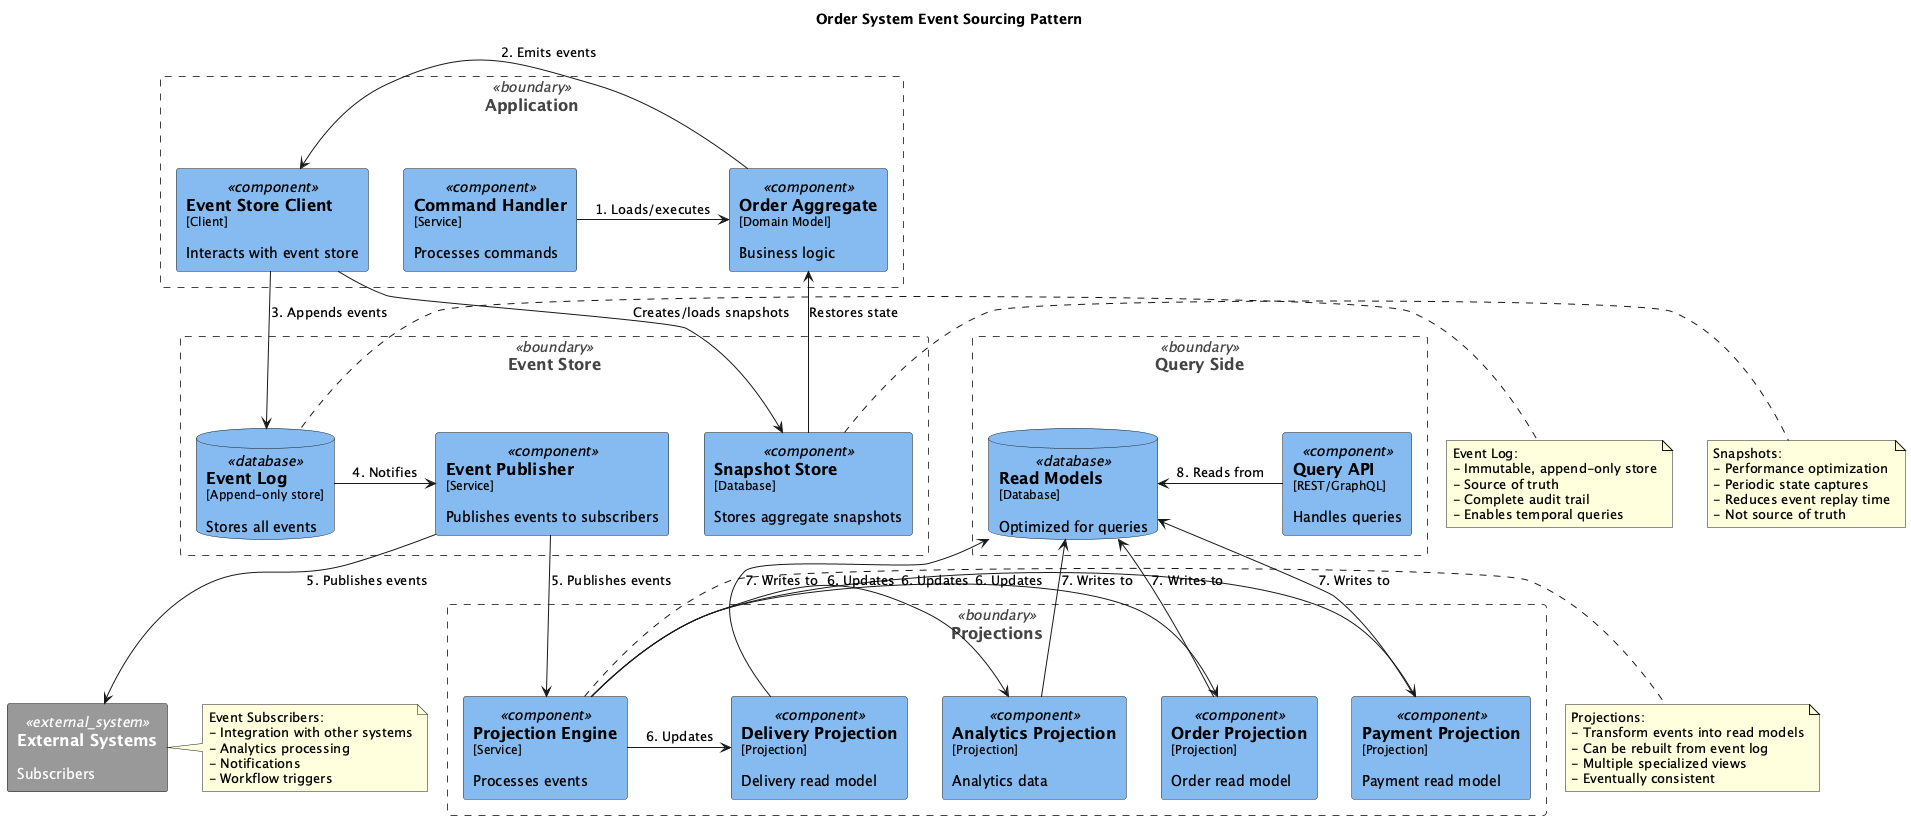

The diagram above was rendered by PlantUML. Its source (embedded in the PNG):
@startuml Event Sourcing Diagram

' C4 Model Definitions
!define LAYOUT_WITH_LEGEND
!define SHOW_PERSON_PORTRAIT

' C4 Element Styles
!define C4_COMPONENT_FONT_COLOR #000000
!define C4_COMPONENT_BG_COLOR #85BBF0
!define C4_CONTAINER_FONT_COLOR #000000
!define C4_CONTAINER_BG_COLOR #438DD5
!define C4_SYSTEM_FONT_COLOR #FFFFFF
!define C4_SYSTEM_BG_COLOR #1168BD
!define C4_PERSON_FONT_COLOR #FFFFFF
!define C4_PERSON_BG_COLOR #08427B
!define C4_BOUNDARY_COLOR #444444

' C4 Element Macros
!define Container_Boundary(e_alias, e_label) rectangle "==e_label" <<boundary>> as e_alias
!define Component(e_alias, e_label, e_techn, e_descr) rectangle "==e_label\n<size:12>[e_techn]</size>\n\ne_descr" <<component>> as e_alias
!define ComponentDb(e_alias, e_label, e_techn, e_descr) database "==e_label\n<size:12>[e_techn]</size>\n\ne_descr" <<database>> as e_alias
!define System_Ext(e_alias, e_label, e_descr) rectangle "==e_label\n\ne_descr" <<external_system>> as e_alias
!define Rel_R(e_from, e_to, e_label) e_from -right-> e_to : "e_label"
!define Rel_L(e_from, e_to, e_label) e_from -left-> e_to : "e_label"
!define Rel_D(e_from, e_to, e_label) e_from -down-> e_to : "e_label"
!define Rel_U(e_from, e_to, e_label) e_from -up-> e_to : "e_label"

' Styling
skinparam rectangle {
    FontColor<<component>> C4_COMPONENT_FONT_COLOR
    BackgroundColor<<component>> C4_COMPONENT_BG_COLOR
    FontColor<<boundary>> #444444
    BorderColor<<boundary>> C4_BOUNDARY_COLOR
    BorderStyle<<boundary>> dashed
    FontColor<<external_system>> C4_SYSTEM_FONT_COLOR
    BackgroundColor<<external_system>> #999999
}

skinparam database {
    BackgroundColor C4_COMPONENT_BG_COLOR
}

title Order System Event Sourcing Pattern

' Components
Container_Boundary(application, "Application") {
    Component(command_handler, "Command Handler", "Service", "Processes commands")
    Component(aggregate, "Order Aggregate", "Domain Model", "Business logic")
    Component(event_store_client, "Event Store Client", "Client", "Interacts with event store")
}

Container_Boundary(event_store, "Event Store") {
    ComponentDb(event_log, "Event Log", "Append-only store", "Stores all events")
    Component(event_publisher, "Event Publisher", "Service", "Publishes events to subscribers")
    Component(snapshot_store, "Snapshot Store", "Database", "Stores aggregate snapshots")
}

Container_Boundary(projections, "Projections") {
    Component(projection_engine, "Projection Engine", "Service", "Processes events")
    Component(order_projection, "Order Projection", "Projection", "Order read model")
    Component(payment_projection, "Payment Projection", "Projection", "Payment read model")
    Component(delivery_projection, "Delivery Projection", "Projection", "Delivery read model")
    Component(analytics_projection, "Analytics Projection", "Projection", "Analytics data")
}

Container_Boundary(query_side, "Query Side") {
    ComponentDb(read_models, "Read Models", "Database", "Optimized for queries")
    Component(query_api, "Query API", "REST/GraphQL", "Handles queries")
}

' External Systems
System_Ext(external_systems, "External Systems", "Subscribers")

' Relationships - Command Flow
Rel_R(command_handler, aggregate, "1. Loads/executes")
Rel_R(aggregate, event_store_client, "2. Emits events")
Rel_R(event_store_client, event_log, "3. Appends events")
Rel_R(event_log, event_publisher, "4. Notifies")

' Relationships - Event Processing
Rel_D(event_publisher, projection_engine, "5. Publishes events")
Rel_D(event_publisher, external_systems, "5. Publishes events")
Rel_R(projection_engine, order_projection, "6. Updates")
Rel_R(projection_engine, payment_projection, "6. Updates")
Rel_R(projection_engine, delivery_projection, "6. Updates")
Rel_R(projection_engine, analytics_projection, "6. Updates")

' Relationships - Query Flow
Rel_U(order_projection, read_models, "7. Writes to")
Rel_U(payment_projection, read_models, "7. Writes to")
Rel_U(delivery_projection, read_models, "7. Writes to")
Rel_U(analytics_projection, read_models, "7. Writes to")
Rel_L(query_api, read_models, "8. Reads from")

' Relationships - Snapshots
Rel_D(event_store_client, snapshot_store, "Creates/loads snapshots")
Rel_U(snapshot_store, aggregate, "Restores state")

' Notes
note right of event_log
  Event Log:
  - Immutable, append-only store
  - Source of truth
  - Complete audit trail
  - Enables temporal queries
end note

note right of projection_engine
  Projections:
  - Transform events into read models
  - Can be rebuilt from event log
  - Multiple specialized views
  - Eventually consistent
end note

note right of snapshot_store
  Snapshots:
  - Performance optimization
  - Periodic state captures
  - Reduces event replay time
  - Not source of truth
end note

note right of external_systems
  Event Subscribers:
  - Integration with other systems
  - Analytics processing
  - Notifications
  - Workflow triggers
end note

@enduml